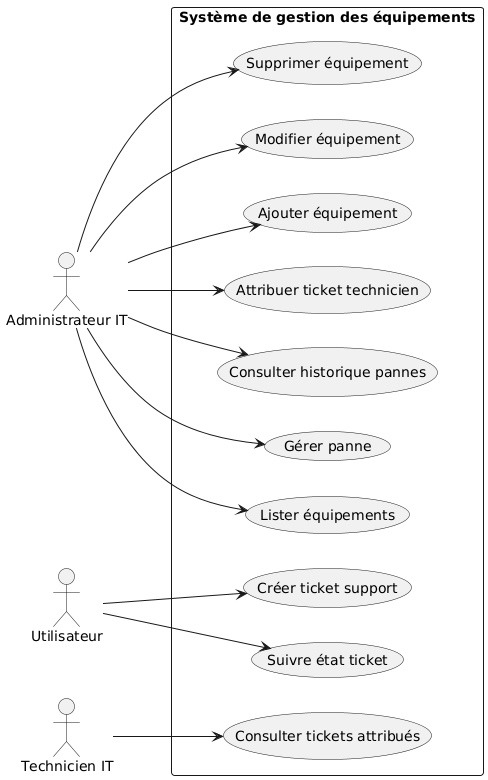

The diagram above was rendered by PlantUML. Its source (embedded in the PNG):
@startuml
left to right direction

actor "Administrateur IT" as Admin
actor "Utilisateur" as User
actor "Technicien IT" as Tech

rectangle "Système de gestion des équipements" {
  (Ajouter équipement)
  (Modifier équipement)
  (Supprimer équipement)
  (Lister équipements)

  (Gérer panne)
  (Consulter historique pannes)

  (Créer ticket support)
  (Attribuer ticket technicien)
  (Consulter tickets attribués)
  (Suivre état ticket)
}

Admin --> (Ajouter équipement)
Admin --> (Modifier équipement)
Admin --> (Supprimer équipement)
Admin --> (Lister équipements)
Admin --> (Gérer panne)
Admin --> (Consulter historique pannes)
Admin --> (Attribuer ticket technicien)

User --> (Créer ticket support)
User --> (Suivre état ticket)

Tech --> (Consulter tickets attribués)
@enduml